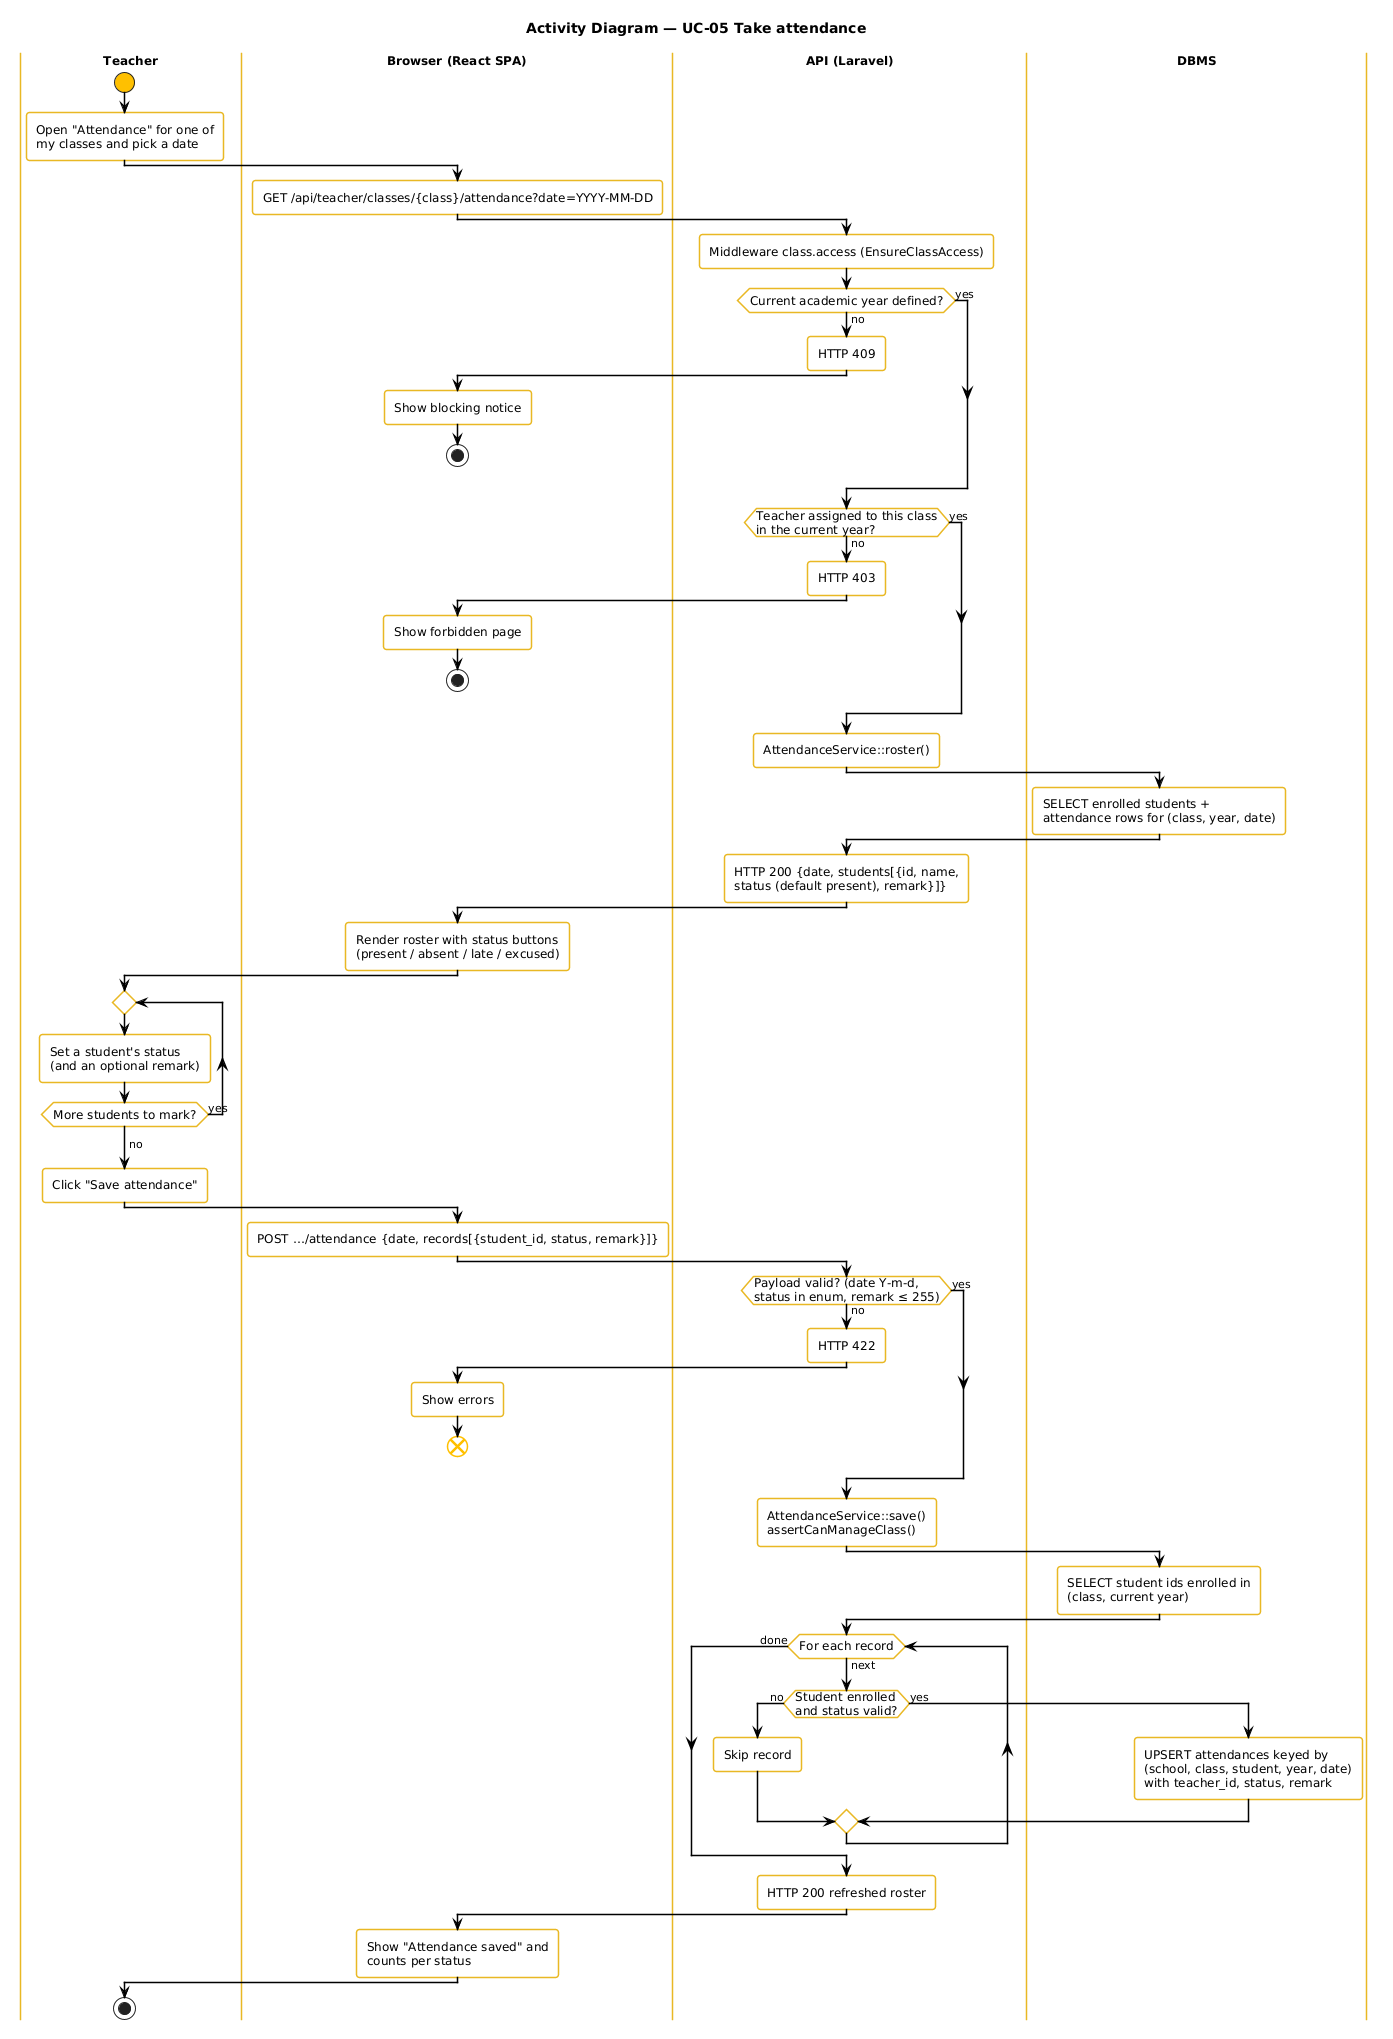

The diagram above was rendered by PlantUML. Its source (embedded in the PNG):
@startuml 14-activity-take-attendance
!pragma layout smetana
!include _style.iuml
title Activity Diagram — UC-05 Take attendance

|Teacher|
start
:Open "Attendance" for one of
my classes and pick a date;

|Browser (React SPA)|
:GET /api/teacher/classes/{class}/attendance?date=YYYY-MM-DD;

|API (Laravel)|
:Middleware class.access (EnsureClassAccess);
if (Current academic year defined?) then (no)
  :HTTP 409;
  |Browser (React SPA)|
  :Show blocking notice;
  stop
else (yes)
endif
|API (Laravel)|
if (Teacher assigned to this class\nin the current year?) then (no)
  :HTTP 403;
  |Browser (React SPA)|
  :Show forbidden page;
  stop
else (yes)
endif
|API (Laravel)|
:AttendanceService::roster();
|DBMS|
:SELECT enrolled students +
attendance rows for (class, year, date);
|API (Laravel)|
:HTTP 200 {date, students[{id, name,
status (default present), remark}]};

|Browser (React SPA)|
:Render roster with status buttons
(present / absent / late / excused);

|Teacher|
repeat
  :Set a student's status
  (and an optional remark);
repeat while (More students to mark?) is (yes)
->no;
|Teacher|
:Click "Save attendance";

|Browser (React SPA)|
:POST …/attendance {date, records[{student_id, status, remark}]};

|API (Laravel)|
if (Payload valid? (date Y-m-d,\nstatus in enum, remark ≤ 255)) then (no)
  :HTTP 422;
  |Browser (React SPA)|
  :Show errors;
  end
else (yes)
endif
|API (Laravel)|
:AttendanceService::save()
assertCanManageClass();
|DBMS|
:SELECT student ids enrolled in
(class, current year);
|API (Laravel)|
while (For each record) is (next)
  if (Student enrolled\nand status valid?) then (no)
    :Skip record;
  else (yes)
    |DBMS|
    :UPSERT attendances keyed by
    (school, class, student, year, date)
    with teacher_id, status, remark;
    |API (Laravel)|
  endif
endwhile (done)
|API (Laravel)|
:HTTP 200 refreshed roster;

|Browser (React SPA)|
:Show "Attendance saved" and
counts per status;
|Teacher|
stop
@enduml